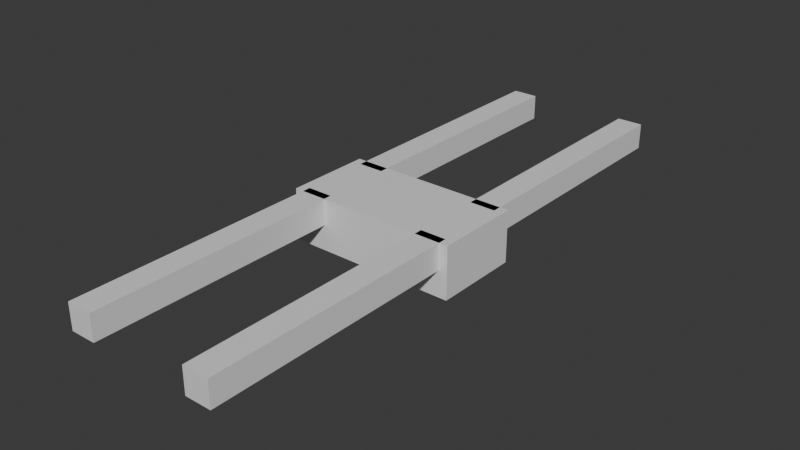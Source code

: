 # Source: Creature.blend  (saved by Blender 4.3.34; exported with 4.5.12 LTS)
import bpy
from mathutils import Matrix  # noqa: F401  (used for matrix-valued properties, if any)

bpy.ops.wm.read_factory_settings(use_empty=True)
scene = bpy.context.scene
scene.name = 'Scene'

# ---- collections
col_collection = bpy.data.collections.new('Collection'); scene.collection.children.link(col_collection)

# ---- materials (node trees are filled in below, after node groups)
mat_material_002 = bpy.data.materials.new('Material.002')
mat_material_002.alpha_threshold = 0.0
mat_material_002.roughness = 0.5
mat_material_002.line_color = (0.0, 0.0, 0.0, 1.0)

# ---- material node trees
mat_material_002.use_nodes = True; mat_material_002.node_tree.nodes.clear()
_N = mat_material_002.node_tree.nodes; _L = mat_material_002.node_tree.links
n0 = _N.new('ShaderNodeOutputMaterial'); n0.name = 'Material Output'; n0.location = (300, 300)
n1 = _N.new('ShaderNodeBsdfPrincipled'); n1.name = 'Principled BSDF'; n1.location = (10, 300)
n1.inputs[3].default_value = 1.45
_L.new(n1.outputs[0], n0.inputs[0])
n0.is_active_output = True

# ---- world
world_world = bpy.data.worlds.new('World'); scene.world = world_world
world_world.use_nodes = True; world_world.node_tree.nodes.clear()
_N = world_world.node_tree.nodes; _L = world_world.node_tree.links
n0 = _N.new('ShaderNodeOutputWorld'); n0.name = 'World Output'; n0.location = (300, 300)
n1 = _N.new('ShaderNodeBackground'); n1.name = 'Background'; n1.location = (10, 300)
n1.inputs[0].default_value = (0.05088, 0.05088, 0.05088, 1.0)
_L.new(n1.outputs[0], n0.inputs[0])
n0.is_active_output = True
world_world.color = (0.05088, 0.05088, 0.05088)
world_world.sun_shadow_jitter_overblur = 0.0

# ---- meshes
me_cube_016 = bpy.data.meshes.new('Cube.016')
me_cube_016.from_pydata([(1.0, 1.0, 1.067), (1.0, 1.0, -0.5333), (1.0, -1.0, 1.067), (1.0, -1.0, -0.5333), (-1.0, 1.0, 1.067), (-1.0, 1.0, -0.5333), (-1.0, -1.0, 1.067), (-1.0, -1.0, -0.5333), (0.6, 4.8, 0.2667), (0.6, 4.8, 1.067), (0.6, 6.8, 0.2667), (0.6, 6.8, 1.067), (0.9, 4.8, 0.2667), (0.9, 4.8, 1.067), (0.9, 6.8, 0.2667), (0.9, 6.8, 1.067), (0.6, 2.8, 0.2667), (0.6, 2.8, 1.067), (0.6, 4.8, 0.2667), (0.6, 4.8, 1.067), (0.9, 2.8, 0.2667), (0.9, 2.8, 1.067), (0.9, 4.8, 0.2667), (0.9, 4.8, 1.067), (0.6, 0.8, 0.2667), (0.6, 0.8, 1.067), (0.6, 2.8, 0.2667), (0.6, 2.8, 1.067), (0.9, 0.8, 0.2667), (0.9, 0.8, 1.067), (0.9, 2.8, 0.2667), (0.9, 2.8, 1.067), (-0.9, 0.8, 0.2667), (-0.9, 0.8, 1.067), (-0.9, 2.8, 0.2667), (-0.9, 2.8, 1.067), (-0.6, 0.8, 0.2667), (-0.6, 0.8, 1.067), (-0.6, 2.8, 0.2667), (-0.6, 2.8, 1.067), (-0.9, 2.8, 0.2667), (-0.9, 2.8, 1.067), (-0.9, 4.8, 0.2667), (-0.9, 4.8, 1.067), (-0.6, 2.8, 0.2667), (-0.6, 2.8, 1.067), (-0.6, 4.8, 0.2667), (-0.6, 4.8, 1.067), (-0.9, 4.8, 0.2667), (-0.9, 4.8, 1.067), (-0.9, 6.8, 0.2667), (-0.9, 6.8, 1.067), (-0.6, 4.8, 0.2667), (-0.6, 4.8, 1.067), (-0.6, 6.8, 0.2667), (-0.6, 6.8, 1.067), (-0.6, -0.8, 0.2667), (-0.6, -0.8, 1.067), (-0.6, -2.8, 0.2667), (-0.6, -2.8, 1.067), (-0.9, -0.8, 0.2667), (-0.9, -0.8, 1.067), (-0.9, -2.8, 0.2667), (-0.9, -2.8, 1.067), (-0.6, -2.8, 0.2667), (-0.6, -2.8, 1.067), (-0.6, -4.8, 0.2667), (-0.6, -4.8, 1.067), (-0.9, -2.8, 0.2667), (-0.9, -2.8, 1.067), (-0.9, -4.8, 0.2667), (-0.9, -4.8, 1.067), (-0.6, -4.8, 0.2667), (-0.6, -4.8, 1.067), (-0.6, -6.8, 0.2667), (-0.6, -6.8, 1.067), (-0.9, -4.8, 0.2667), (-0.9, -4.8, 1.067), (-0.9, -6.8, 0.2667), (-0.9, -6.8, 1.067), (0.9, -4.8, 0.2667), (0.9, -4.8, 1.067), (0.9, -6.8, 0.2667), (0.9, -6.8, 1.067), (0.6, -4.8, 0.2667), (0.6, -4.8, 1.067), (0.6, -6.8, 0.2667), (0.6, -6.8, 1.067), (0.9, -2.8, 0.2667), (0.9, -2.8, 1.067), (0.9, -4.8, 0.2667), (0.9, -4.8, 1.067), (0.6, -2.8, 0.2667), (0.6, -2.8, 1.067), (0.6, -4.8, 0.2667), (0.6, -4.8, 1.067), (0.9, -0.8, 0.2667), (0.9, -0.8, 1.067), (0.9, -2.8, 0.2667), (0.9, -2.8, 1.067), (0.6, -0.8, 0.2667), (0.6, -0.8, 1.067), (0.6, -2.8, 0.2667), (0.6, -2.8, 1.067)], [], [(0, 4, 6, 2), (3, 2, 6, 7), (7, 6, 4, 5), (5, 1, 3, 7), (1, 0, 2, 3), (5, 4, 0, 1), (8, 9, 11, 10), (10, 11, 15, 14), (14, 15, 13, 12), (12, 13, 9, 8), (10, 14, 12, 8), (15, 11, 9, 13), (16, 17, 19, 18), (18, 19, 23, 22), (22, 23, 21, 20), (20, 21, 17, 16), (18, 22, 20, 16), (23, 19, 17, 21), (24, 25, 27, 26), (26, 27, 31, 30), (30, 31, 29, 28), (28, 29, 25, 24), (26, 30, 28, 24), (31, 27, 25, 29), (32, 33, 35, 34), (34, 35, 39, 38), (38, 39, 37, 36), (36, 37, 33, 32), (34, 38, 36, 32), (39, 35, 33, 37), (40, 41, 43, 42), (42, 43, 47, 46), (46, 47, 45, 44), (44, 45, 41, 40), (42, 46, 44, 40), (47, 43, 41, 45), (48, 49, 51, 50), (50, 51, 55, 54), (54, 55, 53, 52), (52, 53, 49, 48), (50, 54, 52, 48), (55, 51, 49, 53), (56, 57, 59, 58), (58, 59, 63, 62), (62, 63, 61, 60), (60, 61, 57, 56), (58, 62, 60, 56), (63, 59, 57, 61), (64, 65, 67, 66), (66, 67, 71, 70), (70, 71, 69, 68), (68, 69, 65, 64), (66, 70, 68, 64), (71, 67, 65, 69), (72, 73, 75, 74), (74, 75, 79, 78), (78, 79, 77, 76), (76, 77, 73, 72), (74, 78, 76, 72), (79, 75, 73, 77), (80, 81, 83, 82), (82, 83, 87, 86), (86, 87, 85, 84), (84, 85, 81, 80), (82, 86, 84, 80), (87, 83, 81, 85), (88, 89, 91, 90), (90, 91, 95, 94), (94, 95, 93, 92), (92, 93, 89, 88), (90, 94, 92, 88), (95, 91, 89, 93), (96, 97, 99, 98), (98, 99, 103, 102), (102, 103, 101, 100), (100, 101, 97, 96), (98, 102, 100, 96), (103, 99, 97, 101)])
_uv = me_cube_016.uv_layers.new(name='UVMap')
_uv.uv.foreach_set('vector', [0.625, 0.5, 0.875, 0.5, 0.875, 0.75, 0.625, 0.75, 0.375, 0.75, 0.625, 0.75, 0.625, 1.0, 0.375, 1.0, 0.375, 0.0, 0.625, 0.0, 0.625, 0.25, 0.375, 0.25, 0.125, 0.5, 0.375, 0.5, 0.375, 0.75, 0.125, 0.75, 0.375, 0.5, 0.625, 0.5, 0.625, 0.75, 0.375, 0.75, 0.375, 0.25, 0.625, 0.25, 0.625, 0.5, 0.375, 0.5, 0.375, 0.0, 0.625, 0.0, 0.625, 0.25, 0.375, 0.25, 0.375, 0.25, 0.625, 0.25, 0.625, 0.5, 0.375, 0.5, 0.375, 0.5, 0.625, 0.5, 0.625, 0.75, 0.375, 0.75, 0.375, 0.75, 0.625, 0.75, 0.625, 1.0, 0.375, 1.0, 0.125, 0.5, 0.375, 0.5, 0.375, 0.75, 0.125, 0.75, 0.625, 0.5, 0.875, 0.5, 0.875, 0.75, 0.625, 0.75, 0.375, 0.0, 0.625, 0.0, 0.625, 0.25, 0.375, 0.25, 0.375, 0.25, 0.625, 0.25, 0.625, 0.5, 0.375, 0.5, 0.375, 0.5, 0.625, 0.5, 0.625, 0.75, 0.375, 0.75, 0.375, 0.75, 0.625, 0.75, 0.625, 1.0, 0.375, 1.0, 0.125, 0.5, 0.375, 0.5, 0.375, 0.75, 0.125, 0.75, 0.625, 0.5, 0.875, 0.5, 0.875, 0.75, 0.625, 0.75, 0.375, 0.0, 0.625, 0.0, 0.625, 0.25, 0.375, 0.25, 0.375, 0.25, 0.625, 0.25, 0.625, 0.5, 0.375, 0.5, 0.375, 0.5, 0.625, 0.5, 0.625, 0.75, 0.375, 0.75, 0.375, 0.75, 0.625, 0.75, 0.625, 1.0, 0.375, 1.0, 0.125, 0.5, 0.375, 0.5, 0.375, 0.75, 0.125, 0.75, 0.625, 0.5, 0.875, 0.5, 0.875, 0.75, 0.625, 0.75, 0.375, 0.0, 0.625, 0.0, 0.625, 0.25, 0.375, 0.25, 0.375, 0.25, 0.625, 0.25, 0.625, 0.5, 0.375, 0.5, 0.375, 0.5, 0.625, 0.5, 0.625, 0.75, 0.375, 0.75, 0.375, 0.75, 0.625, 0.75, 0.625, 1.0, 0.375, 1.0, 0.125, 0.5, 0.375, 0.5, 0.375, 0.75, 0.125, 0.75, 0.625, 0.5, 0.875, 0.5, 0.875, 0.75, 0.625, 0.75, 0.375, 0.0, 0.625, 0.0, 0.625, 0.25, 0.375, 0.25, 0.375, 0.25, 0.625, 0.25, 0.625, 0.5, 0.375, 0.5, 0.375, 0.5, 0.625, 0.5, 0.625, 0.75, 0.375, 0.75, 0.375, 0.75, 0.625, 0.75, 0.625, 1.0, 0.375, 1.0, 0.125, 0.5, 0.375, 0.5, 0.375, 0.75, 0.125, 0.75, 0.625, 0.5, 0.875, 0.5, 0.875, 0.75, 0.625, 0.75, 0.375, 0.0, 0.625, 0.0, 0.625, 0.25, 0.375, 0.25, 0.375, 0.25, 0.625, 0.25, 0.625, 0.5, 0.375, 0.5, 0.375, 0.5, 0.625, 0.5, 0.625, 0.75, 0.375, 0.75, 0.375, 0.75, 0.625, 0.75, 0.625, 1.0, 0.375, 1.0, 0.125, 0.5, 0.375, 0.5, 0.375, 0.75, 0.125, 0.75, 0.625, 0.5, 0.875, 0.5, 0.875, 0.75, 0.625, 0.75, 0.375, 0.0, 0.625, 0.0, 0.625, 0.25, 0.375, 0.25, 0.375, 0.25, 0.625, 0.25, 0.625, 0.5, 0.375, 0.5, 0.375, 0.5, 0.625, 0.5, 0.625, 0.75, 0.375, 0.75, 0.375, 0.75, 0.625, 0.75, 0.625, 1.0, 0.375, 1.0, 0.125, 0.5, 0.375, 0.5, 0.375, 0.75, 0.125, 0.75, 0.625, 0.5, 0.875, 0.5, 0.875, 0.75, 0.625, 0.75, 0.375, 0.0, 0.625, 0.0, 0.625, 0.25, 0.375, 0.25, 0.375, 0.25, 0.625, 0.25, 0.625, 0.5, 0.375, 0.5, 0.375, 0.5, 0.625, 0.5, 0.625, 0.75, 0.375, 0.75, 0.375, 0.75, 0.625, 0.75, 0.625, 1.0, 0.375, 1.0, 0.125, 0.5, 0.375, 0.5, 0.375, 0.75, 0.125, 0.75, 0.625, 0.5, 0.875, 0.5, 0.875, 0.75, 0.625, 0.75, 0.375, 0.0, 0.625, 0.0, 0.625, 0.25, 0.375, 0.25, 0.375, 0.25, 0.625, 0.25, 0.625, 0.5, 0.375, 0.5, 0.375, 0.5, 0.625, 0.5, 0.625, 0.75, 0.375, 0.75, 0.375, 0.75, 0.625, 0.75, 0.625, 1.0, 0.375, 1.0, 0.125, 0.5, 0.375, 0.5, 0.375, 0.75, 0.125, 0.75, 0.625, 0.5, 0.875, 0.5, 0.875, 0.75, 0.625, 0.75, 0.375, 0.0, 0.625, 0.0, 0.625, 0.25, 0.375, 0.25, 0.375, 0.25, 0.625, 0.25, 0.625, 0.5, 0.375, 0.5, 0.375, 0.5, 0.625, 0.5, 0.625, 0.75, 0.375, 0.75, 0.375, 0.75, 0.625, 0.75, 0.625, 1.0, 0.375, 1.0, 0.125, 0.5, 0.375, 0.5, 0.375, 0.75, 0.125, 0.75, 0.625, 0.5, 0.875, 0.5, 0.875, 0.75, 0.625, 0.75, 0.375, 0.0, 0.625, 0.0, 0.625, 0.25, 0.375, 0.25, 0.375, 0.25, 0.625, 0.25, 0.625, 0.5, 0.375, 0.5, 0.375, 0.5, 0.625, 0.5, 0.625, 0.75, 0.375, 0.75, 0.375, 0.75, 0.625, 0.75, 0.625, 1.0, 0.375, 1.0, 0.125, 0.5, 0.375, 0.5, 0.375, 0.75, 0.125, 0.75, 0.625, 0.5, 0.875, 0.5, 0.875, 0.75, 0.625, 0.75, 0.375, 0.0, 0.625, 0.0, 0.625, 0.25, 0.375, 0.25, 0.375, 0.25, 0.625, 0.25, 0.625, 0.5, 0.375, 0.5, 0.375, 0.5, 0.625, 0.5, 0.625, 0.75, 0.375, 0.75, 0.375, 0.75, 0.625, 0.75, 0.625, 1.0, 0.375, 1.0, 0.125, 0.5, 0.375, 0.5, 0.375, 0.75, 0.125, 0.75, 0.625, 0.5, 0.875, 0.5, 0.875, 0.75, 0.625, 0.75])
me_cube_016.materials.append(mat_material_002)
me_cube_016.use_mirror_vertex_groups = False
me_cube_016.use_paint_bone_selection = False
me_cube_016.use_paint_mask = True
me_cube_016.update()
arm_armature = bpy.data.armatures.new('Armature')  # bones are not reproduced

# ---- objects
ob_body = bpy.data.objects.new('Body', me_cube_016)
ob_armature = bpy.data.objects.new('Armature', arm_armature)

# ---- transforms, parenting, visibility, modifiers, constraints
ob_body.parent = ob_armature
ob_body.location = (0.0, 0.0, 0.0)
ob_body.scale = (2.0, 1.0, 0.75)
ob_body.lock_rotations_4d = False
ob_body.empty_display_type = 'ARROWS'
ob_body.lineart.crease_threshold = 0.0
_vg = ob_body.vertex_groups.new(name='Root')
for _i, _w in zip([0, 1, 2, 3, 4, 5, 6, 7], [1.0, 1.0, 1.0, 1.0, 1.0, 1.0, 1.0, 1.0]): _vg.add([_i], _w, 'REPLACE')
_vg = ob_body.vertex_groups.new(name='leg.back.left')
for _i, _w in zip([32, 33, 34, 35, 36, 37, 38, 39], [1.0, 1.0, 1.0, 1.0, 0.9994, 1.0, 0.9993, 0.9976]): _vg.add([_i], _w, 'REPLACE')
_vg = ob_body.vertex_groups.new(name='leg.back.left.001')
for _i, _w in zip([40, 41, 42, 43, 44, 45, 46, 47], [1.0, 1.0, 1.0, 1.0, 1.0, 1.0, 1.0, 1.0]): _vg.add([_i], _w, 'REPLACE')
_vg = ob_body.vertex_groups.new(name='leg.back.left.002')
for _i, _w in zip([48, 49, 50, 51, 52, 53, 54, 55], [0.9951, 1.0, 0.9982, 1.0, 1.0, 1.0, 1.0, 1.0]): _vg.add([_i], _w, 'REPLACE')
_vg = ob_body.vertex_groups.new(name='leg.front.left')
_vg.add([24, 25, 26, 27, 28, 29, 30, 31], 1.0, 'REPLACE')
_vg = ob_body.vertex_groups.new(name='leg.front.left.001')
for _i, _w in zip([16, 17, 18, 19, 20, 21, 22, 23], [1.0, 0.9997, 0.9998, 0.9999, 1.0, 0.9999, 0.9999, 1.0]): _vg.add([_i], _w, 'REPLACE')
_vg = ob_body.vertex_groups.new(name='leg.front.left.002')
for _i, _w in zip([8, 9, 10, 11, 12, 13, 14, 15], [1.0, 1.0, 0.9999, 1.0, 1.0, 1.0, 1.0, 1.0]): _vg.add([_i], _w, 'REPLACE')
_vg = ob_body.vertex_groups.new(name='leg.back.right')
for _i, _w in zip([56, 57, 58, 59, 60, 61, 62, 63], [1.0, 0.9999, 1.0, 1.0, 1.0, 1.0, 1.0, 1.0]): _vg.add([_i], _w, 'REPLACE')
_vg = ob_body.vertex_groups.new(name='leg.back.right.001')
for _i, _w in zip([64, 65, 66, 67, 68, 69, 70, 71], [0.9982, 1.0, 0.9992, 1.0, 0.9962, 1.0, 0.9982, 1.0]): _vg.add([_i], _w, 'REPLACE')
_vg = ob_body.vertex_groups.new(name='leg.back.right.002')
for _i, _w in zip([72, 73, 74, 75, 76, 77, 78, 79], [1.0, 1.0, 1.0, 1.0, 1.0, 1.0, 1.0, 1.0]): _vg.add([_i], _w, 'REPLACE')
_vg = ob_body.vertex_groups.new(name='leg.front.right')
for _i, _w in zip([96, 97, 98, 99, 100, 101, 102, 103], [1.0, 1.0, 1.0, 1.0, 0.9998, 1.0, 1.0, 1.0]): _vg.add([_i], _w, 'REPLACE')
_vg = ob_body.vertex_groups.new(name='leg.front.right.001')
for _i, _w in zip([88, 89, 90, 91, 92, 93, 94, 95], [0.9997, 1.0, 1.0, 1.0, 1.0, 1.0, 0.9997, 1.0]): _vg.add([_i], _w, 'REPLACE')
_vg = ob_body.vertex_groups.new(name='leg.front.right.002')
for _i, _w in zip([80, 81, 82, 83, 84, 85, 86, 87], [0.9999, 1.0, 0.9994, 1.0, 1.0, 1.0, 1.0, 1.0]): _vg.add([_i], _w, 'REPLACE')
_m = ob_body.modifiers.new('Armature', 'ARMATURE')
_m.object = ob_armature
ob_armature.location = (0.0, 0.0, 0.0)

# ---- collection membership
col_collection.objects.link(ob_body)
col_collection.objects.link(ob_armature)

# ---- scene / render settings (as saved in the file)
scene.frame_start = 1; scene.frame_end = 250; scene.frame_set(0)
scene.render.engine = 'BLENDER_EEVEE_NEXT'
bpy.context.view_layer.update()

# ---- added for rendering (the .blend has no active camera and no usable light): camera, sun
cam_auto = bpy.data.cameras.new('AutoCamera')
cam_auto.lens = 50.0
cam_auto.sensor_width = 36.0
cam_auto.clip_end = 1000.0
ob_auto_camera = bpy.data.objects.new('AutoCamera', cam_auto)
scene.collection.objects.link(ob_auto_camera)
ob_auto_camera.location = (13.1629, -15.7955, 10.7303)
ob_auto_camera.rotation_euler = (1.09748, -7.21219e-08, 0.694738)
scene.camera = ob_auto_camera
light_auto_sun = bpy.data.lights.new('AutoSun', 'SUN')
light_auto_sun.energy = 3.0
light_auto_sun.angle = 0.0523599
ob_auto_sun = bpy.data.objects.new('AutoSun', light_auto_sun)
scene.collection.objects.link(ob_auto_sun)
ob_auto_sun.rotation_euler = (0.872665, 0.174533, 0.523599)
bpy.context.view_layer.update()
